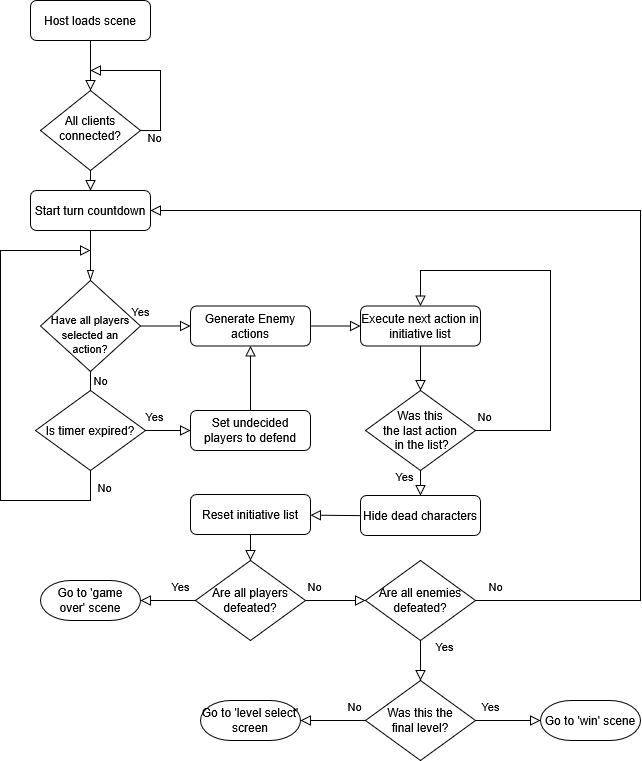

The diagram above was exported from draw.io. Its source (the exported page's mxGraphModel, read from the mxfile embedded in the PNG):
<mxGraphModel dx="1426" dy="811" grid="1" gridSize="10" guides="1" tooltips="1" connect="1" arrows="1" fold="1" page="1" pageScale="1" pageWidth="827" pageHeight="1169" math="0" shadow="0">
  <root>
    <mxCell id="WIyWlLk6GJQsqaUBKTNV-0" />
    <mxCell id="WIyWlLk6GJQsqaUBKTNV-1" parent="WIyWlLk6GJQsqaUBKTNV-0" />
    <mxCell id="WIyWlLk6GJQsqaUBKTNV-2" value="" style="rounded=0;html=1;jettySize=auto;orthogonalLoop=1;fontSize=11;endArrow=block;endFill=0;endSize=8;strokeWidth=1;shadow=0;labelBackgroundColor=none;edgeStyle=orthogonalEdgeStyle;" parent="WIyWlLk6GJQsqaUBKTNV-1" source="WIyWlLk6GJQsqaUBKTNV-3" target="WIyWlLk6GJQsqaUBKTNV-6" edge="1">
      <mxGeometry relative="1" as="geometry" />
    </mxCell>
    <mxCell id="WIyWlLk6GJQsqaUBKTNV-3" value="Host loads scene" style="rounded=1;whiteSpace=wrap;html=1;fontSize=12;glass=0;strokeWidth=1;shadow=0;" parent="WIyWlLk6GJQsqaUBKTNV-1" vertex="1">
      <mxGeometry x="70" y="40" width="120" height="40" as="geometry" />
    </mxCell>
    <mxCell id="hYz-9Yw3wHnDpMkufv5v-1" style="edgeStyle=none;curved=1;rounded=0;orthogonalLoop=1;jettySize=auto;html=1;fontSize=12;startSize=8;endSize=8;endArrow=none;startFill=0;" edge="1" parent="WIyWlLk6GJQsqaUBKTNV-1" source="WIyWlLk6GJQsqaUBKTNV-6">
      <mxGeometry relative="1" as="geometry">
        <mxPoint x="200" y="170" as="targetPoint" />
      </mxGeometry>
    </mxCell>
    <mxCell id="hYz-9Yw3wHnDpMkufv5v-20" style="edgeStyle=none;curved=1;rounded=0;orthogonalLoop=1;jettySize=auto;html=1;entryX=0.5;entryY=0;entryDx=0;entryDy=0;fontSize=12;startSize=8;endSize=8;endArrow=block;endFill=0;" edge="1" parent="WIyWlLk6GJQsqaUBKTNV-1" source="WIyWlLk6GJQsqaUBKTNV-6" target="hYz-9Yw3wHnDpMkufv5v-18">
      <mxGeometry relative="1" as="geometry" />
    </mxCell>
    <mxCell id="WIyWlLk6GJQsqaUBKTNV-6" value="All clients connected?" style="rhombus;whiteSpace=wrap;html=1;shadow=0;fontFamily=Helvetica;fontSize=12;align=center;strokeWidth=1;spacing=6;spacingTop=-4;" parent="WIyWlLk6GJQsqaUBKTNV-1" vertex="1">
      <mxGeometry x="80" y="130" width="100" height="80" as="geometry" />
    </mxCell>
    <mxCell id="WIyWlLk6GJQsqaUBKTNV-8" value="No" style="rounded=0;html=1;jettySize=auto;orthogonalLoop=1;fontSize=11;endArrow=block;endFill=0;endSize=8;strokeWidth=1;shadow=0;labelBackgroundColor=none;edgeStyle=orthogonalEdgeStyle;" parent="WIyWlLk6GJQsqaUBKTNV-1" source="WIyWlLk6GJQsqaUBKTNV-10" edge="1">
      <mxGeometry x="-0.6352" y="10" relative="1" as="geometry">
        <mxPoint as="offset" />
        <mxPoint x="130" y="460" as="targetPoint" />
      </mxGeometry>
    </mxCell>
    <mxCell id="WIyWlLk6GJQsqaUBKTNV-9" value="Yes" style="edgeStyle=orthogonalEdgeStyle;rounded=0;html=1;jettySize=auto;orthogonalLoop=1;fontSize=11;endArrow=block;endFill=0;endSize=8;strokeWidth=1;shadow=0;labelBackgroundColor=none;" parent="WIyWlLk6GJQsqaUBKTNV-1" source="WIyWlLk6GJQsqaUBKTNV-10" target="WIyWlLk6GJQsqaUBKTNV-12" edge="1">
      <mxGeometry x="-1" y="15" relative="1" as="geometry">
        <mxPoint as="offset" />
      </mxGeometry>
    </mxCell>
    <mxCell id="WIyWlLk6GJQsqaUBKTNV-10" value="&lt;font style=&quot;font-size: 11px; line-height: 70%;&quot;&gt;Have all players selected an action?&lt;/font&gt;" style="rhombus;whiteSpace=wrap;html=1;shadow=0;fontFamily=Helvetica;fontSize=12;align=center;strokeWidth=1;spacing=5;spacingTop=23;verticalAlign=top;labelBorderColor=none;" parent="WIyWlLk6GJQsqaUBKTNV-1" vertex="1">
      <mxGeometry x="80" y="320" width="100" height="91" as="geometry" />
    </mxCell>
    <mxCell id="hYz-9Yw3wHnDpMkufv5v-25" style="edgeStyle=none;curved=1;rounded=0;orthogonalLoop=1;jettySize=auto;html=1;entryX=0;entryY=0.5;entryDx=0;entryDy=0;fontSize=12;startSize=8;endSize=8;endArrow=block;endFill=0;" edge="1" parent="WIyWlLk6GJQsqaUBKTNV-1" source="WIyWlLk6GJQsqaUBKTNV-12" target="hYz-9Yw3wHnDpMkufv5v-24">
      <mxGeometry relative="1" as="geometry" />
    </mxCell>
    <mxCell id="WIyWlLk6GJQsqaUBKTNV-12" value="Generate Enemy actions" style="rounded=1;whiteSpace=wrap;html=1;fontSize=12;glass=0;strokeWidth=1;shadow=0;" parent="WIyWlLk6GJQsqaUBKTNV-1" vertex="1">
      <mxGeometry x="230" y="345.5" width="120" height="40" as="geometry" />
    </mxCell>
    <mxCell id="hYz-9Yw3wHnDpMkufv5v-2" value="" style="endArrow=none;html=1;rounded=0;fontSize=12;startSize=8;endSize=8;curved=1;" edge="1" parent="WIyWlLk6GJQsqaUBKTNV-1">
      <mxGeometry width="50" height="50" relative="1" as="geometry">
        <mxPoint x="200" y="170" as="sourcePoint" />
        <mxPoint x="200" y="110" as="targetPoint" />
      </mxGeometry>
    </mxCell>
    <mxCell id="hYz-9Yw3wHnDpMkufv5v-3" value="" style="endArrow=block;html=1;rounded=0;fontSize=12;startSize=8;endSize=8;curved=1;startFill=0;endFill=0;" edge="1" parent="WIyWlLk6GJQsqaUBKTNV-1">
      <mxGeometry width="50" height="50" relative="1" as="geometry">
        <mxPoint x="200" y="110" as="sourcePoint" />
        <mxPoint x="130" y="110" as="targetPoint" />
      </mxGeometry>
    </mxCell>
    <mxCell id="hYz-9Yw3wHnDpMkufv5v-4" value="&lt;font style=&quot;font-size: 11px;&quot;&gt;No&lt;/font&gt;" style="text;html=1;align=center;verticalAlign=middle;resizable=0;points=[];autosize=1;strokeColor=none;fillColor=none;fontSize=16;" vertex="1" parent="WIyWlLk6GJQsqaUBKTNV-1">
      <mxGeometry x="174" y="161" width="40" height="30" as="geometry" />
    </mxCell>
    <mxCell id="hYz-9Yw3wHnDpMkufv5v-10" style="edgeStyle=none;curved=1;rounded=0;orthogonalLoop=1;jettySize=auto;html=1;entryX=0;entryY=0.5;entryDx=0;entryDy=0;fontSize=12;startSize=8;endSize=8;endArrow=block;endFill=0;" edge="1" parent="WIyWlLk6GJQsqaUBKTNV-1" source="hYz-9Yw3wHnDpMkufv5v-7" target="hYz-9Yw3wHnDpMkufv5v-9">
      <mxGeometry relative="1" as="geometry" />
    </mxCell>
    <mxCell id="hYz-9Yw3wHnDpMkufv5v-11" style="edgeStyle=none;curved=1;rounded=0;orthogonalLoop=1;jettySize=auto;html=1;fontSize=12;startSize=8;endSize=8;endArrow=none;startFill=0;" edge="1" parent="WIyWlLk6GJQsqaUBKTNV-1" source="hYz-9Yw3wHnDpMkufv5v-7">
      <mxGeometry relative="1" as="geometry">
        <mxPoint x="130" y="540" as="targetPoint" />
      </mxGeometry>
    </mxCell>
    <mxCell id="hYz-9Yw3wHnDpMkufv5v-7" value="Is timer expired?" style="rhombus;whiteSpace=wrap;html=1;" vertex="1" parent="WIyWlLk6GJQsqaUBKTNV-1">
      <mxGeometry x="75" y="430" width="110" height="80" as="geometry" />
    </mxCell>
    <mxCell id="hYz-9Yw3wHnDpMkufv5v-15" style="edgeStyle=none;curved=1;rounded=0;orthogonalLoop=1;jettySize=auto;html=1;entryX=0.5;entryY=1;entryDx=0;entryDy=0;fontSize=12;startSize=8;endSize=8;endArrow=block;endFill=0;" edge="1" parent="WIyWlLk6GJQsqaUBKTNV-1" source="hYz-9Yw3wHnDpMkufv5v-9" target="WIyWlLk6GJQsqaUBKTNV-12">
      <mxGeometry relative="1" as="geometry" />
    </mxCell>
    <mxCell id="hYz-9Yw3wHnDpMkufv5v-9" value="Set undecided players to defend" style="rounded=1;whiteSpace=wrap;html=1;" vertex="1" parent="WIyWlLk6GJQsqaUBKTNV-1">
      <mxGeometry x="230" y="450" width="120" height="40" as="geometry" />
    </mxCell>
    <mxCell id="hYz-9Yw3wHnDpMkufv5v-12" value="" style="endArrow=none;html=1;rounded=0;fontSize=12;startSize=8;endSize=8;curved=1;" edge="1" parent="WIyWlLk6GJQsqaUBKTNV-1">
      <mxGeometry width="50" height="50" relative="1" as="geometry">
        <mxPoint x="40" y="540" as="sourcePoint" />
        <mxPoint x="130" y="540" as="targetPoint" />
      </mxGeometry>
    </mxCell>
    <mxCell id="hYz-9Yw3wHnDpMkufv5v-13" value="" style="endArrow=none;html=1;rounded=0;fontSize=12;startSize=8;endSize=8;curved=1;" edge="1" parent="WIyWlLk6GJQsqaUBKTNV-1">
      <mxGeometry width="50" height="50" relative="1" as="geometry">
        <mxPoint x="40" y="540" as="sourcePoint" />
        <mxPoint x="40" y="290" as="targetPoint" />
      </mxGeometry>
    </mxCell>
    <mxCell id="hYz-9Yw3wHnDpMkufv5v-14" value="" style="endArrow=block;html=1;rounded=0;fontSize=12;startSize=8;endSize=8;curved=1;endFill=0;" edge="1" parent="WIyWlLk6GJQsqaUBKTNV-1">
      <mxGeometry width="50" height="50" relative="1" as="geometry">
        <mxPoint x="40" y="290" as="sourcePoint" />
        <mxPoint x="130" y="290" as="targetPoint" />
        <Array as="points">
          <mxPoint x="80" y="290" />
          <mxPoint x="100" y="290" />
        </Array>
      </mxGeometry>
    </mxCell>
    <mxCell id="hYz-9Yw3wHnDpMkufv5v-16" value="&lt;font style=&quot;font-size: 11px;&quot;&gt;Yes&lt;/font&gt;" style="text;html=1;align=center;verticalAlign=middle;resizable=0;points=[];autosize=1;strokeColor=none;fillColor=none;fontSize=16;" vertex="1" parent="WIyWlLk6GJQsqaUBKTNV-1">
      <mxGeometry x="174" y="440" width="40" height="30" as="geometry" />
    </mxCell>
    <mxCell id="hYz-9Yw3wHnDpMkufv5v-17" value="&lt;font style=&quot;font-size: 11px;&quot;&gt;No&lt;/font&gt;" style="text;html=1;align=center;verticalAlign=middle;resizable=0;points=[];autosize=1;strokeColor=none;fillColor=none;fontSize=16;" vertex="1" parent="WIyWlLk6GJQsqaUBKTNV-1">
      <mxGeometry x="124" y="511" width="40" height="30" as="geometry" />
    </mxCell>
    <mxCell id="hYz-9Yw3wHnDpMkufv5v-21" style="edgeStyle=none;curved=1;rounded=0;orthogonalLoop=1;jettySize=auto;html=1;exitX=0.5;exitY=1;exitDx=0;exitDy=0;entryX=0.5;entryY=0;entryDx=0;entryDy=0;fontSize=12;startSize=8;endSize=8;endArrow=blockThin;endFill=0;" edge="1" parent="WIyWlLk6GJQsqaUBKTNV-1" source="hYz-9Yw3wHnDpMkufv5v-18" target="WIyWlLk6GJQsqaUBKTNV-10">
      <mxGeometry relative="1" as="geometry" />
    </mxCell>
    <mxCell id="hYz-9Yw3wHnDpMkufv5v-18" value="Start turn countdown" style="rounded=1;whiteSpace=wrap;html=1;fontSize=12;glass=0;strokeWidth=1;shadow=0;" vertex="1" parent="WIyWlLk6GJQsqaUBKTNV-1">
      <mxGeometry x="70" y="230" width="120" height="40" as="geometry" />
    </mxCell>
    <mxCell id="hYz-9Yw3wHnDpMkufv5v-27" style="edgeStyle=none;curved=1;rounded=0;orthogonalLoop=1;jettySize=auto;html=1;entryX=0.5;entryY=0;entryDx=0;entryDy=0;fontSize=12;startSize=8;endSize=8;endArrow=block;endFill=0;" edge="1" parent="WIyWlLk6GJQsqaUBKTNV-1" source="hYz-9Yw3wHnDpMkufv5v-24" target="hYz-9Yw3wHnDpMkufv5v-26">
      <mxGeometry relative="1" as="geometry" />
    </mxCell>
    <mxCell id="hYz-9Yw3wHnDpMkufv5v-31" style="edgeStyle=none;curved=1;rounded=0;orthogonalLoop=1;jettySize=auto;html=1;fontSize=12;startSize=8;endSize=8;endArrow=none;startFill=0;startArrow=block;" edge="1" parent="WIyWlLk6GJQsqaUBKTNV-1" source="hYz-9Yw3wHnDpMkufv5v-24">
      <mxGeometry relative="1" as="geometry">
        <mxPoint x="460" y="310" as="targetPoint" />
      </mxGeometry>
    </mxCell>
    <mxCell id="hYz-9Yw3wHnDpMkufv5v-24" value="Execute next action in initiative list" style="rounded=1;whiteSpace=wrap;html=1;fontSize=12;glass=0;strokeWidth=1;shadow=0;" vertex="1" parent="WIyWlLk6GJQsqaUBKTNV-1">
      <mxGeometry x="400" y="345.5" width="120" height="40" as="geometry" />
    </mxCell>
    <mxCell id="hYz-9Yw3wHnDpMkufv5v-28" style="edgeStyle=none;curved=1;rounded=0;orthogonalLoop=1;jettySize=auto;html=1;fontSize=12;startSize=8;endSize=8;endArrow=none;startFill=0;" edge="1" parent="WIyWlLk6GJQsqaUBKTNV-1" source="hYz-9Yw3wHnDpMkufv5v-26">
      <mxGeometry relative="1" as="geometry">
        <mxPoint x="590" y="470" as="targetPoint" />
      </mxGeometry>
    </mxCell>
    <mxCell id="hYz-9Yw3wHnDpMkufv5v-36" style="edgeStyle=none;curved=1;rounded=0;orthogonalLoop=1;jettySize=auto;html=1;entryX=0.5;entryY=0;entryDx=0;entryDy=0;fontSize=12;startSize=8;endSize=8;endArrow=block;endFill=0;" edge="1" parent="WIyWlLk6GJQsqaUBKTNV-1" source="hYz-9Yw3wHnDpMkufv5v-26" target="hYz-9Yw3wHnDpMkufv5v-35">
      <mxGeometry relative="1" as="geometry" />
    </mxCell>
    <mxCell id="hYz-9Yw3wHnDpMkufv5v-26" value="&lt;div&gt;Was this&lt;/div&gt;&lt;div&gt;the last action&lt;/div&gt;&lt;div&gt;&amp;nbsp;in the list?&lt;/div&gt;" style="rhombus;whiteSpace=wrap;html=1;" vertex="1" parent="WIyWlLk6GJQsqaUBKTNV-1">
      <mxGeometry x="405" y="430" width="110" height="80" as="geometry" />
    </mxCell>
    <mxCell id="hYz-9Yw3wHnDpMkufv5v-29" value="" style="endArrow=none;html=1;rounded=0;fontSize=12;startSize=8;endSize=8;curved=1;" edge="1" parent="WIyWlLk6GJQsqaUBKTNV-1">
      <mxGeometry width="50" height="50" relative="1" as="geometry">
        <mxPoint x="590" y="470" as="sourcePoint" />
        <mxPoint x="590" y="310" as="targetPoint" />
      </mxGeometry>
    </mxCell>
    <mxCell id="hYz-9Yw3wHnDpMkufv5v-30" value="" style="endArrow=none;html=1;rounded=0;fontSize=12;startSize=8;endSize=8;curved=1;" edge="1" parent="WIyWlLk6GJQsqaUBKTNV-1">
      <mxGeometry width="50" height="50" relative="1" as="geometry">
        <mxPoint x="590" y="310" as="sourcePoint" />
        <mxPoint x="460" y="310" as="targetPoint" />
      </mxGeometry>
    </mxCell>
    <mxCell id="hYz-9Yw3wHnDpMkufv5v-32" value="&lt;font style=&quot;font-size: 11px;&quot;&gt;No&lt;/font&gt;" style="text;html=1;align=center;verticalAlign=middle;resizable=0;points=[];autosize=1;strokeColor=none;fillColor=none;fontSize=16;" vertex="1" parent="WIyWlLk6GJQsqaUBKTNV-1">
      <mxGeometry x="504" y="440" width="40" height="30" as="geometry" />
    </mxCell>
    <mxCell id="hYz-9Yw3wHnDpMkufv5v-38" style="edgeStyle=none;curved=1;rounded=0;orthogonalLoop=1;jettySize=auto;html=1;exitX=0;exitY=0.5;exitDx=0;exitDy=0;fontSize=12;startSize=8;endSize=8;endArrow=block;endFill=0;" edge="1" parent="WIyWlLk6GJQsqaUBKTNV-1" source="hYz-9Yw3wHnDpMkufv5v-35" target="hYz-9Yw3wHnDpMkufv5v-37">
      <mxGeometry relative="1" as="geometry" />
    </mxCell>
    <mxCell id="hYz-9Yw3wHnDpMkufv5v-35" value="Hide dead characters" style="rounded=1;whiteSpace=wrap;html=1;fontSize=12;glass=0;strokeWidth=1;shadow=0;" vertex="1" parent="WIyWlLk6GJQsqaUBKTNV-1">
      <mxGeometry x="400" y="535" width="120" height="40" as="geometry" />
    </mxCell>
    <mxCell id="hYz-9Yw3wHnDpMkufv5v-43" style="edgeStyle=none;curved=1;rounded=0;orthogonalLoop=1;jettySize=auto;html=1;entryX=0.5;entryY=0;entryDx=0;entryDy=0;fontSize=12;startSize=8;endSize=8;endArrow=block;endFill=0;" edge="1" parent="WIyWlLk6GJQsqaUBKTNV-1" source="hYz-9Yw3wHnDpMkufv5v-37" target="hYz-9Yw3wHnDpMkufv5v-41">
      <mxGeometry relative="1" as="geometry" />
    </mxCell>
    <mxCell id="hYz-9Yw3wHnDpMkufv5v-37" value="Reset initiative list" style="rounded=1;whiteSpace=wrap;html=1;fontSize=12;glass=0;strokeWidth=1;shadow=0;" vertex="1" parent="WIyWlLk6GJQsqaUBKTNV-1">
      <mxGeometry x="230" y="534" width="120" height="40" as="geometry" />
    </mxCell>
    <mxCell id="hYz-9Yw3wHnDpMkufv5v-44" style="edgeStyle=none;curved=1;rounded=0;orthogonalLoop=1;jettySize=auto;html=1;entryX=0;entryY=0.5;entryDx=0;entryDy=0;fontSize=12;startSize=8;endSize=8;endArrow=block;endFill=0;" edge="1" parent="WIyWlLk6GJQsqaUBKTNV-1" source="hYz-9Yw3wHnDpMkufv5v-41" target="hYz-9Yw3wHnDpMkufv5v-42">
      <mxGeometry relative="1" as="geometry" />
    </mxCell>
    <mxCell id="hYz-9Yw3wHnDpMkufv5v-49" value="" style="edgeStyle=none;curved=1;rounded=0;orthogonalLoop=1;jettySize=auto;html=1;fontSize=12;startSize=8;endSize=8;exitX=0.5;exitY=1;exitDx=0;exitDy=0;endArrow=block;endFill=0;entryX=0.5;entryY=0;entryDx=0;entryDy=0;" edge="1" parent="WIyWlLk6GJQsqaUBKTNV-1" source="hYz-9Yw3wHnDpMkufv5v-42" target="hYz-9Yw3wHnDpMkufv5v-57">
      <mxGeometry relative="1" as="geometry">
        <mxPoint x="460" y="800" as="targetPoint" />
      </mxGeometry>
    </mxCell>
    <mxCell id="hYz-9Yw3wHnDpMkufv5v-56" style="edgeStyle=none;curved=1;rounded=0;orthogonalLoop=1;jettySize=auto;html=1;exitX=0;exitY=0.5;exitDx=0;exitDy=0;fontSize=12;startSize=8;endSize=8;endArrow=block;endFill=0;" edge="1" parent="WIyWlLk6GJQsqaUBKTNV-1" source="hYz-9Yw3wHnDpMkufv5v-41" target="hYz-9Yw3wHnDpMkufv5v-54">
      <mxGeometry relative="1" as="geometry" />
    </mxCell>
    <mxCell id="hYz-9Yw3wHnDpMkufv5v-41" value="Are all players defeated?" style="rhombus;whiteSpace=wrap;html=1;" vertex="1" parent="WIyWlLk6GJQsqaUBKTNV-1">
      <mxGeometry x="235" y="600" width="110" height="80" as="geometry" />
    </mxCell>
    <mxCell id="hYz-9Yw3wHnDpMkufv5v-45" style="edgeStyle=none;curved=1;rounded=0;orthogonalLoop=1;jettySize=auto;html=1;fontSize=12;startSize=8;endSize=8;endArrow=none;startFill=0;" edge="1" parent="WIyWlLk6GJQsqaUBKTNV-1" source="hYz-9Yw3wHnDpMkufv5v-42">
      <mxGeometry relative="1" as="geometry">
        <mxPoint x="680" y="640" as="targetPoint" />
      </mxGeometry>
    </mxCell>
    <mxCell id="hYz-9Yw3wHnDpMkufv5v-42" value="Are all enemies defeated?" style="rhombus;whiteSpace=wrap;html=1;" vertex="1" parent="WIyWlLk6GJQsqaUBKTNV-1">
      <mxGeometry x="405" y="600" width="110" height="80" as="geometry" />
    </mxCell>
    <mxCell id="hYz-9Yw3wHnDpMkufv5v-46" value="" style="endArrow=none;html=1;rounded=0;fontSize=12;startSize=8;endSize=8;curved=1;" edge="1" parent="WIyWlLk6GJQsqaUBKTNV-1">
      <mxGeometry width="50" height="50" relative="1" as="geometry">
        <mxPoint x="680" y="640" as="sourcePoint" />
        <mxPoint x="680" y="250" as="targetPoint" />
      </mxGeometry>
    </mxCell>
    <mxCell id="hYz-9Yw3wHnDpMkufv5v-47" value="" style="endArrow=block;html=1;rounded=0;fontSize=12;startSize=8;endSize=8;curved=1;entryX=1;entryY=0.5;entryDx=0;entryDy=0;endFill=0;" edge="1" parent="WIyWlLk6GJQsqaUBKTNV-1" target="hYz-9Yw3wHnDpMkufv5v-18">
      <mxGeometry width="50" height="50" relative="1" as="geometry">
        <mxPoint x="680" y="250" as="sourcePoint" />
        <mxPoint x="730" y="210" as="targetPoint" />
      </mxGeometry>
    </mxCell>
    <mxCell id="hYz-9Yw3wHnDpMkufv5v-50" value="&lt;font style=&quot;font-size: 11px;&quot;&gt;Yes&lt;/font&gt;" style="text;html=1;align=center;verticalAlign=middle;resizable=0;points=[];autosize=1;strokeColor=none;fillColor=none;fontSize=16;" vertex="1" parent="WIyWlLk6GJQsqaUBKTNV-1">
      <mxGeometry x="620" y="730" width="40" height="30" as="geometry" />
    </mxCell>
    <mxCell id="hYz-9Yw3wHnDpMkufv5v-51" value="&lt;font style=&quot;font-size: 11px;&quot;&gt;No&lt;/font&gt;" style="text;html=1;align=center;verticalAlign=middle;resizable=0;points=[];autosize=1;strokeColor=none;fillColor=none;fontSize=16;" vertex="1" parent="WIyWlLk6GJQsqaUBKTNV-1">
      <mxGeometry x="515" y="610" width="40" height="30" as="geometry" />
    </mxCell>
    <mxCell id="hYz-9Yw3wHnDpMkufv5v-52" value="&lt;font style=&quot;font-size: 11px;&quot;&gt;No&lt;/font&gt;" style="text;html=1;align=center;verticalAlign=middle;resizable=0;points=[];autosize=1;strokeColor=none;fillColor=none;fontSize=16;" vertex="1" parent="WIyWlLk6GJQsqaUBKTNV-1">
      <mxGeometry x="334" y="610" width="40" height="30" as="geometry" />
    </mxCell>
    <mxCell id="hYz-9Yw3wHnDpMkufv5v-53" value="&lt;font style=&quot;font-size: 11px;&quot;&gt;Yes&lt;/font&gt;" style="text;html=1;align=center;verticalAlign=middle;resizable=0;points=[];autosize=1;strokeColor=none;fillColor=none;fontSize=16;" vertex="1" parent="WIyWlLk6GJQsqaUBKTNV-1">
      <mxGeometry x="424" y="500" width="40" height="30" as="geometry" />
    </mxCell>
    <mxCell id="hYz-9Yw3wHnDpMkufv5v-54" value="&lt;div&gt;Go to 'game&lt;/div&gt;&lt;div&gt;over' scene&lt;/div&gt;" style="strokeWidth=1;html=1;shape=mxgraph.flowchart.terminator;whiteSpace=wrap;" vertex="1" parent="WIyWlLk6GJQsqaUBKTNV-1">
      <mxGeometry x="80" y="620" width="100" height="40" as="geometry" />
    </mxCell>
    <mxCell id="hYz-9Yw3wHnDpMkufv5v-55" value="Go to 'level select' screen" style="strokeWidth=1;html=1;shape=mxgraph.flowchart.terminator;whiteSpace=wrap;" vertex="1" parent="WIyWlLk6GJQsqaUBKTNV-1">
      <mxGeometry x="240" y="740" width="100" height="40" as="geometry" />
    </mxCell>
    <mxCell id="hYz-9Yw3wHnDpMkufv5v-57" value="&lt;div&gt;Was this the&lt;/div&gt;&lt;div&gt;final level?&lt;/div&gt;" style="rhombus;whiteSpace=wrap;html=1;" vertex="1" parent="WIyWlLk6GJQsqaUBKTNV-1">
      <mxGeometry x="405" y="720" width="110" height="80" as="geometry" />
    </mxCell>
    <mxCell id="hYz-9Yw3wHnDpMkufv5v-58" style="edgeStyle=none;curved=1;rounded=0;orthogonalLoop=1;jettySize=auto;html=1;exitX=0;exitY=0.5;exitDx=0;exitDy=0;entryX=1;entryY=0.5;entryDx=0;entryDy=0;entryPerimeter=0;fontSize=12;startSize=8;endSize=8;endArrow=block;endFill=0;" edge="1" parent="WIyWlLk6GJQsqaUBKTNV-1" source="hYz-9Yw3wHnDpMkufv5v-57" target="hYz-9Yw3wHnDpMkufv5v-55">
      <mxGeometry relative="1" as="geometry" />
    </mxCell>
    <mxCell id="hYz-9Yw3wHnDpMkufv5v-59" value="&lt;font style=&quot;font-size: 11px;&quot;&gt;No&lt;/font&gt;" style="text;html=1;align=center;verticalAlign=middle;resizable=0;points=[];autosize=1;strokeColor=none;fillColor=none;fontSize=16;" vertex="1" parent="WIyWlLk6GJQsqaUBKTNV-1">
      <mxGeometry x="374" y="730" width="40" height="30" as="geometry" />
    </mxCell>
    <mxCell id="hYz-9Yw3wHnDpMkufv5v-60" value="Go to 'win' scene" style="strokeWidth=1;html=1;shape=mxgraph.flowchart.terminator;whiteSpace=wrap;" vertex="1" parent="WIyWlLk6GJQsqaUBKTNV-1">
      <mxGeometry x="580" y="740" width="100" height="40" as="geometry" />
    </mxCell>
    <mxCell id="hYz-9Yw3wHnDpMkufv5v-61" style="edgeStyle=none;curved=1;rounded=0;orthogonalLoop=1;jettySize=auto;html=1;entryX=0;entryY=0.5;entryDx=0;entryDy=0;entryPerimeter=0;fontSize=12;startSize=8;endSize=8;endArrow=block;endFill=0;" edge="1" parent="WIyWlLk6GJQsqaUBKTNV-1" source="hYz-9Yw3wHnDpMkufv5v-57" target="hYz-9Yw3wHnDpMkufv5v-60">
      <mxGeometry relative="1" as="geometry" />
    </mxCell>
    <mxCell id="hYz-9Yw3wHnDpMkufv5v-62" value="&lt;font style=&quot;font-size: 11px;&quot;&gt;Yes&lt;/font&gt;" style="text;html=1;align=center;verticalAlign=middle;resizable=0;points=[];autosize=1;strokeColor=none;fillColor=none;fontSize=16;" vertex="1" parent="WIyWlLk6GJQsqaUBKTNV-1">
      <mxGeometry x="464" y="670" width="40" height="30" as="geometry" />
    </mxCell>
    <mxCell id="hYz-9Yw3wHnDpMkufv5v-63" value="&lt;font style=&quot;font-size: 11px;&quot;&gt;Yes&lt;/font&gt;" style="text;html=1;align=center;verticalAlign=middle;resizable=0;points=[];autosize=1;strokeColor=none;fillColor=none;fontSize=16;" vertex="1" parent="WIyWlLk6GJQsqaUBKTNV-1">
      <mxGeometry x="200" y="610" width="40" height="30" as="geometry" />
    </mxCell>
    <mxCell id="hYz-9Yw3wHnDpMkufv5v-66" value="&lt;font style=&quot;font-size: 11px;&quot;&gt;Yes&lt;/font&gt;" style="text;html=1;align=center;verticalAlign=middle;resizable=0;points=[];autosize=1;strokeColor=none;fillColor=none;fontSize=16;" vertex="1" parent="WIyWlLk6GJQsqaUBKTNV-1">
      <mxGeometry x="510" y="730" width="40" height="30" as="geometry" />
    </mxCell>
  </root>
</mxGraphModel>